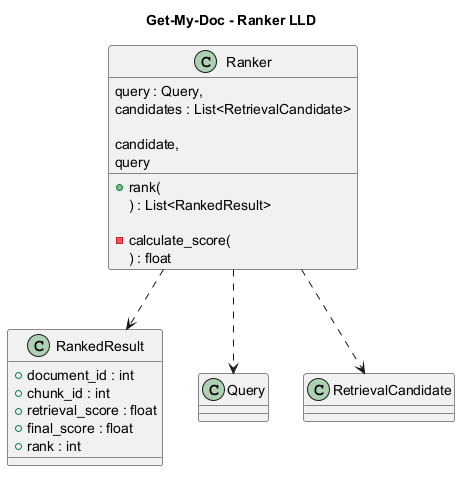

The diagram above was rendered by PlantUML. Its source (embedded in the PNG):
@startuml
title Get-My-Doc - Ranker LLD

class Ranker {

    + rank(
        query : Query,
        candidates : List<RetrievalCandidate>
      ) : List<RankedResult>

    - calculate_score(
        candidate,
        query
      ) : float
}

class RankedResult {
    + document_id : int
    + chunk_id : int
    + retrieval_score : float
    + final_score : float
    + rank : int
}

Ranker ..> Query
Ranker ..> RetrievalCandidate
Ranker ..> RankedResult

@enduml